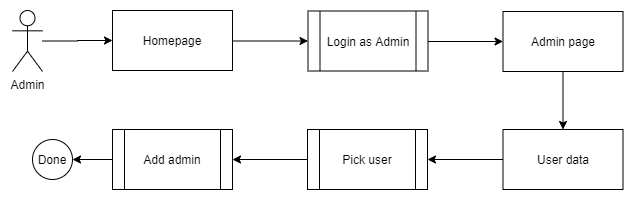

The diagram above was exported from draw.io. Its source (the exported page's mxGraphModel, read from the mxfile embedded in the PNG):
<mxGraphModel dx="827" dy="483" grid="1" gridSize="10" guides="1" tooltips="1" connect="1" arrows="1" fold="1" page="1" pageScale="1" pageWidth="850" pageHeight="1100" math="0" shadow="0">
  <root>
    <mxCell id="0" />
    <mxCell id="1" parent="0" />
    <mxCell id="2aBPj1fC5s9Si0LydtBb-5" style="edgeStyle=orthogonalEdgeStyle;rounded=0;orthogonalLoop=1;jettySize=auto;html=1;" parent="1" source="ruxV_5Zxi0chfS4lws_a-9" target="ruxV_5Zxi0chfS4lws_a-11" edge="1">
      <mxGeometry relative="1" as="geometry" />
    </mxCell>
    <mxCell id="ruxV_5Zxi0chfS4lws_a-9" value="Admin" style="shape=umlActor;verticalLabelPosition=bottom;labelBackgroundColor=#ffffff;verticalAlign=top;html=1;outlineConnect=0;" parent="1" vertex="1">
      <mxGeometry x="70" y="121" width="30" height="61" as="geometry" />
    </mxCell>
    <mxCell id="ruxV_5Zxi0chfS4lws_a-10" style="edgeStyle=orthogonalEdgeStyle;rounded=0;orthogonalLoop=1;jettySize=auto;html=1;entryX=0;entryY=0.5;entryDx=0;entryDy=0;" parent="1" source="ruxV_5Zxi0chfS4lws_a-11" target="ruxV_5Zxi0chfS4lws_a-13" edge="1">
      <mxGeometry relative="1" as="geometry">
        <Array as="points">
          <mxPoint x="319.5" y="151" />
        </Array>
      </mxGeometry>
    </mxCell>
    <mxCell id="ruxV_5Zxi0chfS4lws_a-11" value="Homepage" style="rounded=0;whiteSpace=wrap;html=1;" parent="1" vertex="1">
      <mxGeometry x="170" y="121" width="120" height="60" as="geometry" />
    </mxCell>
    <mxCell id="ruxV_5Zxi0chfS4lws_a-12" style="edgeStyle=orthogonalEdgeStyle;rounded=0;orthogonalLoop=1;jettySize=auto;html=1;entryX=0;entryY=0.5;entryDx=0;entryDy=0;" parent="1" source="ruxV_5Zxi0chfS4lws_a-13" target="ruxV_5Zxi0chfS4lws_a-14" edge="1">
      <mxGeometry relative="1" as="geometry">
        <Array as="points">
          <mxPoint x="520.5" y="151" />
        </Array>
      </mxGeometry>
    </mxCell>
    <mxCell id="ruxV_5Zxi0chfS4lws_a-13" value="Login as Admin" style="shape=process;whiteSpace=wrap;html=1;backgroundOutline=1;" parent="1" vertex="1">
      <mxGeometry x="365.5" y="121.5" width="120" height="60" as="geometry" />
    </mxCell>
    <mxCell id="Eq5c-ISw8BD6Ujxt7xu_-5" style="edgeStyle=orthogonalEdgeStyle;rounded=0;orthogonalLoop=1;jettySize=auto;html=1;entryX=0.5;entryY=0;entryDx=0;entryDy=0;" parent="1" source="ruxV_5Zxi0chfS4lws_a-14" target="ruxV_5Zxi0chfS4lws_a-16" edge="1">
      <mxGeometry relative="1" as="geometry" />
    </mxCell>
    <mxCell id="ruxV_5Zxi0chfS4lws_a-14" value="Admin page" style="rounded=0;whiteSpace=wrap;html=1;" parent="1" vertex="1">
      <mxGeometry x="560.5" y="122" width="120" height="60" as="geometry" />
    </mxCell>
    <mxCell id="ruxV_5Zxi0chfS4lws_a-21" style="edgeStyle=orthogonalEdgeStyle;rounded=0;orthogonalLoop=1;jettySize=auto;html=1;entryX=1;entryY=0.5;entryDx=0;entryDy=0;" parent="1" source="ruxV_5Zxi0chfS4lws_a-16" target="ruxV_5Zxi0chfS4lws_a-17" edge="1">
      <mxGeometry relative="1" as="geometry" />
    </mxCell>
    <mxCell id="ruxV_5Zxi0chfS4lws_a-16" value="User data" style="rounded=0;whiteSpace=wrap;html=1;" parent="1" vertex="1">
      <mxGeometry x="560.5" y="240" width="120" height="60" as="geometry" />
    </mxCell>
    <mxCell id="Eq5c-ISw8BD6Ujxt7xu_-4" style="edgeStyle=orthogonalEdgeStyle;rounded=0;orthogonalLoop=1;jettySize=auto;html=1;entryX=1;entryY=0.5;entryDx=0;entryDy=0;" parent="1" source="ruxV_5Zxi0chfS4lws_a-17" target="Eq5c-ISw8BD6Ujxt7xu_-2" edge="1">
      <mxGeometry relative="1" as="geometry" />
    </mxCell>
    <mxCell id="ruxV_5Zxi0chfS4lws_a-17" value="Pick user" style="shape=process;whiteSpace=wrap;html=1;backgroundOutline=1;" parent="1" vertex="1">
      <mxGeometry x="365" y="240" width="120" height="60" as="geometry" />
    </mxCell>
    <mxCell id="2aBPj1fC5s9Si0LydtBb-7" value="Done" style="ellipse;whiteSpace=wrap;html=1;aspect=fixed;" parent="1" vertex="1">
      <mxGeometry x="90" y="250" width="40" height="40" as="geometry" />
    </mxCell>
    <mxCell id="Eq5c-ISw8BD6Ujxt7xu_-3" style="edgeStyle=orthogonalEdgeStyle;rounded=0;orthogonalLoop=1;jettySize=auto;html=1;" parent="1" source="Eq5c-ISw8BD6Ujxt7xu_-2" target="2aBPj1fC5s9Si0LydtBb-7" edge="1">
      <mxGeometry relative="1" as="geometry" />
    </mxCell>
    <mxCell id="Eq5c-ISw8BD6Ujxt7xu_-2" value="Add admin" style="shape=process;whiteSpace=wrap;html=1;backgroundOutline=1;" parent="1" vertex="1">
      <mxGeometry x="170" y="240" width="120" height="60" as="geometry" />
    </mxCell>
  </root>
</mxGraphModel>